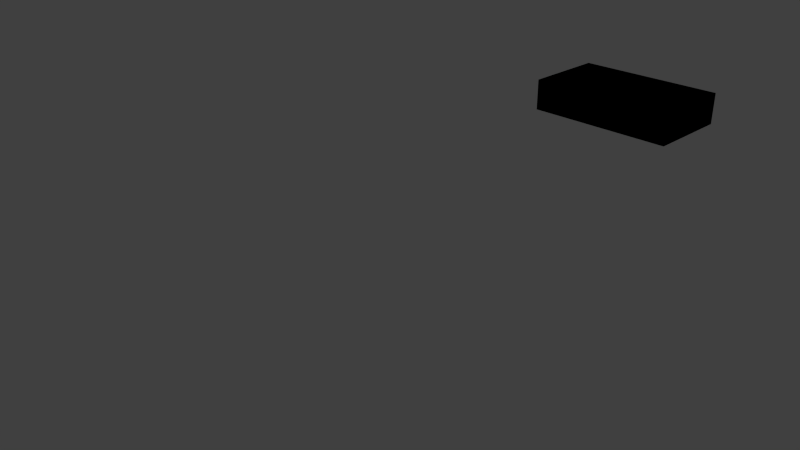 # Source: MunicioShotgun.blend  (saved by Blender 2.68.0; exported with 4.5.12 LTS)
import bpy
from mathutils import Matrix  # noqa: F401  (used for matrix-valued properties, if any)

bpy.ops.wm.read_factory_settings(use_empty=True)
scene = bpy.context.scene
scene.name = 'Scene'

# ---- collections
col_collection_1 = bpy.data.collections.new('Collection 1'); scene.collection.children.link(col_collection_1)

# ---- materials (node trees are filled in below, after node groups)
mat_material = bpy.data.materials.new('Material')
mat_material.alpha_threshold = 0.0
mat_material.use_transparent_shadow = False
mat_material.roughness = 0.5
mat_material.specular_intensity = 0.0
mat_material.line_color = (0.0, 0.0, 0.0, 1.0)

# ---- material node trees

# ---- world
world_world = bpy.data.worlds.new('World'); scene.world = world_world
world_world.color = (0.05088, 0.05088, 0.05088)
world_world.use_sun_shadow = False
world_world.sun_shadow_jitter_overblur = 0.0
world_world.cycles.sampling_method = 'MANUAL'
world_world.cycles.sample_map_resolution = 256

# ---- cameras
cam_camera_002 = bpy.data.cameras.new('Camera.002')
cam_camera_002.clip_end = 100.0
cam_camera_002.lens = 35.0
cam_camera_002.sensor_width = 32.0
cam_camera_002.sensor_height = 18.0
cam_camera_002.ortho_scale = 7.314
cam_camera_002.dof.focus_distance = 0.0
cam_camera_002.dof.aperture_fstop = 128.0
cam_camera_001 = bpy.data.cameras.new('Camera.001')
cam_camera_001.clip_end = 100.0
cam_camera_001.lens = 35.0
cam_camera_001.sensor_width = 32.0
cam_camera_001.sensor_height = 18.0
cam_camera_001.ortho_scale = 7.314
cam_camera_001.dof.focus_distance = 0.0
cam_camera_001.dof.aperture_fstop = 128.0
cam_camera = bpy.data.cameras.new('Camera')
cam_camera.clip_end = 100.0
cam_camera.lens = 35.0
cam_camera.sensor_width = 32.0
cam_camera.sensor_height = 18.0
cam_camera.ortho_scale = 7.314
cam_camera.dof.focus_distance = 0.0
cam_camera.dof.aperture_fstop = 128.0

# ---- lights
light_lamp_005 = bpy.data.lights.new('Lamp.005', 'POINT')
light_lamp_005.transmission_factor = 0.0
light_lamp_005.cutoff_distance = 30.0
light_lamp_005.energy = 100.0
light_lamp_005.shadow_buffer_clip_start = 1.001
light_lamp_005.shadow_soft_size = 0.1
light_lamp_005.shadow_maximum_resolution = 0.006
light_lamp_005.use_absolute_resolution = True
light_lamp_005.cycles.use_multiple_importance_sampling = False
light_lamp_004 = bpy.data.lights.new('Lamp.004', 'POINT')
light_lamp_004.transmission_factor = 0.0
light_lamp_004.cutoff_distance = 30.0
light_lamp_004.energy = 100.0
light_lamp_004.shadow_buffer_clip_start = 1.001
light_lamp_004.shadow_soft_size = 0.1
light_lamp_004.shadow_maximum_resolution = 0.006
light_lamp_004.use_absolute_resolution = True
light_lamp_004.cycles.use_multiple_importance_sampling = False
light_lamp_003 = bpy.data.lights.new('Lamp.003', 'POINT')
light_lamp_003.transmission_factor = 0.0
light_lamp_003.cutoff_distance = 30.0
light_lamp_003.energy = 100.0
light_lamp_003.shadow_buffer_clip_start = 1.001
light_lamp_003.shadow_soft_size = 0.1
light_lamp_003.shadow_maximum_resolution = 0.006
light_lamp_003.use_absolute_resolution = True
light_lamp_003.cycles.use_multiple_importance_sampling = False
light_lamp_002 = bpy.data.lights.new('Lamp.002', 'POINT')
light_lamp_002.transmission_factor = 0.0
light_lamp_002.cutoff_distance = 30.0
light_lamp_002.energy = 100.0
light_lamp_002.shadow_buffer_clip_start = 1.001
light_lamp_002.shadow_soft_size = 0.1
light_lamp_002.shadow_maximum_resolution = 0.006
light_lamp_002.use_absolute_resolution = True
light_lamp_002.cycles.use_multiple_importance_sampling = False
light_lamp_001 = bpy.data.lights.new('Lamp.001', 'POINT')
light_lamp_001.transmission_factor = 0.0
light_lamp_001.cutoff_distance = 30.0
light_lamp_001.energy = 100.0
light_lamp_001.shadow_buffer_clip_start = 1.001
light_lamp_001.shadow_soft_size = 0.1
light_lamp_001.shadow_maximum_resolution = 0.006
light_lamp_001.use_absolute_resolution = True
light_lamp_001.cycles.use_multiple_importance_sampling = False
light_lamp = bpy.data.lights.new('Lamp', 'POINT')
light_lamp.transmission_factor = 0.0
light_lamp.cutoff_distance = 30.0
light_lamp.energy = 100.0
light_lamp.shadow_buffer_clip_start = 1.001
light_lamp.shadow_soft_size = 0.1
light_lamp.shadow_maximum_resolution = 0.006
light_lamp.use_absolute_resolution = True
light_lamp.cycles.use_multiple_importance_sampling = False

# ---- meshes
me_cube = bpy.data.meshes.new('Cube')
me_cube.from_pydata([(0.7071, 0.3852, 1.891), (0.7071, -0.3852, 1.891), (-0.7071, -0.3852, 1.891), (-0.7071, 0.3852, 1.891), (0.7071, 0.3852, 2.23), (0.7071, -0.3852, 2.23), (-0.7071, -0.3852, 2.23), (-0.7071, 0.3852, 2.23), (0.7071, 0.3852, 1.891), (0.7071, -0.3852, 1.891), (-0.7071, -0.3852, 1.891), (-0.7071, 0.3852, 1.891), (0.7071, 0.3852, 2.23), (0.7071, -0.3852, 2.23), (-0.7071, -0.3852, 2.23), (-0.7071, 0.3852, 2.23), (0.7071, 0.3852, 1.891), (0.7071, -0.3852, 1.891), (-0.7071, -0.3852, 1.891), (-0.7071, 0.3852, 1.891), (0.7071, 0.3852, 2.23), (0.7071, -0.3852, 2.23), (-0.7071, -0.3852, 2.23), (-0.7071, 0.3852, 2.23)], [], [(0, 3, 2, 1), (4, 5, 6, 7), (0, 1, 5, 4), (1, 2, 6, 5), (2, 3, 7, 6), (4, 7, 3, 0), (8, 11, 10, 9), (12, 13, 14, 15), (8, 9, 13, 12), (9, 10, 14, 13), (10, 11, 15, 14), (12, 15, 11, 8), (16, 17, 18, 19), (20, 23, 22, 21), (16, 20, 21, 17), (17, 21, 22, 18), (18, 22, 23, 19), (20, 16, 19, 23)])
_uv = me_cube.uv_layers.new(name='UVMap')
_uv.uv.foreach_set('vector', [0.0, 0.0, 1.0, 0.0, 1.0, 1.0, 0.0, 1.0, 0.0, 0.0, 1.0, 0.0, 1.0, 1.0, 0.0, 1.0, 0.0, 0.0, 1.0, 0.0, 1.0, 1.0, 0.0, 1.0, 0.0, 0.0, 1.0, 0.0, 1.0, 1.0, 0.0, 1.0, 0.0, 0.0, 1.0, 0.0, 1.0, 1.0, 0.0, 1.0, 0.0, 0.0, 1.0, 0.0, 1.0, 1.0, 0.0, 1.0, 0.0, 0.0, 1.0, 0.0, 1.0, 1.0, 0.0, 1.0, 0.0, 0.0, 1.0, 0.0, 1.0, 1.0, 0.0, 1.0, 0.0, 0.0, 1.0, 0.0, 1.0, 1.0, 0.0, 1.0, 0.0, 0.0, 1.0, 0.0, 1.0, 1.0, 0.0, 1.0, 0.0, 0.0, 1.0, 0.0, 1.0, 1.0, 0.0, 1.0, 0.0, 0.0, 1.0, 0.0, 1.0, 1.0, 0.0, 1.0, 0.0, 0.001057, 0.3445, 0.0, 0.3465, 0.6325, 0.00194, 0.6335, 0.6929, 0.001057, 0.691, 0.6335, 0.3465, 0.6325, 0.3484, 0.0, 0.4991, 0.978, 0.3475, 0.9785, 0.3465, 0.634, 0.4981, 0.6335, 0.8465, 0.6325, 0.6949, 0.6329, 0.6929, 0.0004651, 0.8445, 0.0, 0.8456, 0.9775, 0.694, 0.9779, 0.6929, 0.6334, 0.8445, 0.6329, 0.8465, 0.000465, 0.9981, 0.0, 1.0, 0.6325, 0.8484, 0.6329])
me_cube.materials.append(mat_material)
me_cube.use_remesh_preserve_volume = False
me_cube.use_remesh_preserve_attributes = False
me_cube.use_mirror_vertex_groups = False
me_cube.update()
arm_armature = bpy.data.armatures.new('Armature')  # bones are not reproduced

# ---- objects
ob_armature = bpy.data.objects.new('Armature', arm_armature)
ob_cube = bpy.data.objects.new('Cube', me_cube)
ob_lamp_005 = bpy.data.objects.new('Lamp.005', light_lamp_005)
ob_lamp_004 = bpy.data.objects.new('Lamp.004', light_lamp_004)
ob_lamp_003 = bpy.data.objects.new('Lamp.003', light_lamp_003)
ob_lamp_002 = bpy.data.objects.new('Lamp.002', light_lamp_002)
ob_lamp_001 = bpy.data.objects.new('Lamp.001', light_lamp_001)
ob_camera_002 = bpy.data.objects.new('Camera.002', cam_camera_002)
ob_camera_001 = bpy.data.objects.new('Camera.001', cam_camera_001)
ob_lamp = bpy.data.objects.new('Lamp', light_lamp)
ob_camera = bpy.data.objects.new('Camera', cam_camera)

# ---- transforms, parenting, visibility, modifiers, constraints
ob_armature.location = (0.0, 0.0, 0.0)
ob_armature.lineart.crease_threshold = 0.0
ob_cube.parent = ob_armature
ob_cube.location = (0.0, 0.0, 0.0)
ob_cube.scale = (1.122, 1.186, 1.0)
ob_cube.lock_rotations_4d = False
ob_cube.empty_display_type = 'ARROWS'
ob_cube.lineart.crease_threshold = 0.0
_vg = ob_cube.vertex_groups.new(name='Bone')
for _i, _w in zip([0, 1, 2, 3, 4, 5, 6, 7, 8, 9, 10, 11, 12, 13, 14, 15, 16, 17, 18, 19, 20, 21, 22, 23], [1.001, 1.001, 1.001, 1.001, 1.001, 1.001, 1.001, 1.001, 1.001, 1.001, 1.001, 1.001, 1.001, 1.001, 1.001, 1.001, 1.0, 1.0, 1.0, 1.0, 1.0, 1.0, 1.0, 1.0]): _vg.add([_i], _w, 'REPLACE')
_m = ob_cube.modifiers.new('Armature', 'ARMATURE')
_m.object = ob_armature
ob_lamp_005.location = (0.849, 4.976, 3.449)
ob_lamp_005.rotation_euler = (0.6503, 0.05522, 1.866)
ob_lamp_005.lock_rotations_4d = False
ob_lamp_005.empty_display_type = 'ARROWS'
ob_lamp_005.color = (0.0, 0.0, 0.0, 0.0)
ob_lamp_005.lineart.crease_threshold = 0.0
ob_lamp_004.location = (-2.437, 0.2371, -0.4362)
ob_lamp_004.rotation_euler = (0.6503, 0.05522, 1.866)
ob_lamp_004.lock_rotations_4d = False
ob_lamp_004.empty_display_type = 'ARROWS'
ob_lamp_004.color = (0.0, 0.0, 0.0, 0.0)
ob_lamp_004.lineart.crease_threshold = 0.0
ob_lamp_003.location = (-0.9466, 2.576, 0.2499)
ob_lamp_003.rotation_euler = (0.6503, 0.05522, 1.866)
ob_lamp_003.lock_rotations_4d = False
ob_lamp_003.empty_display_type = 'ARROWS'
ob_lamp_003.color = (0.0, 0.0, 0.0, 0.0)
ob_lamp_003.lineart.crease_threshold = 0.0
ob_lamp_002.location = (-1.62, -1.631, 1.547)
ob_lamp_002.rotation_euler = (0.6503, 0.05522, 1.866)
ob_lamp_002.lock_rotations_4d = False
ob_lamp_002.empty_display_type = 'ARROWS'
ob_lamp_002.color = (0.0, 0.0, 0.0, 0.0)
ob_lamp_002.lineart.crease_threshold = 0.0
ob_lamp_001.location = (5.111, -3.077, 2.119)
ob_lamp_001.rotation_euler = (0.6503, 0.05522, 1.866)
ob_lamp_001.lock_rotations_4d = False
ob_lamp_001.empty_display_type = 'ARROWS'
ob_lamp_001.color = (0.0, 0.0, 0.0, 0.0)
ob_lamp_001.lineart.crease_threshold = 0.0
ob_camera_002.location = (-3.013, 7.2, 5.06)
ob_camera_002.rotation_euler = (1.262, 0.08123, -2.232)
ob_camera_002.lock_rotations_4d = False
ob_camera_002.empty_display_type = 'ARROWS'
ob_camera_002.color = (0.0, 0.0, 0.0, 0.0)
ob_camera_002.display_type = 'WIRE'
ob_camera_002.lineart.crease_threshold = 0.0
ob_camera_001.location = (-3.19, -4.893, 4.899)
ob_camera_001.rotation_euler = (1.262, 0.08123, -0.5014)
ob_camera_001.lock_rotations_4d = False
ob_camera_001.empty_display_type = 'ARROWS'
ob_camera_001.color = (0.0, 0.0, 0.0, 0.0)
ob_camera_001.display_type = 'WIRE'
ob_camera_001.lineart.crease_threshold = 0.0
ob_lamp.location = (4.076, 1.005, 5.904)
ob_lamp.rotation_euler = (0.6503, 0.05522, 1.866)
ob_lamp.lock_rotations_4d = False
ob_lamp.empty_display_type = 'ARROWS'
ob_lamp.color = (0.0, 0.0, 0.0, 0.0)
ob_lamp.lineart.crease_threshold = 0.0
ob_camera.location = (4.902, -7.852, 5.068)
ob_camera.rotation_euler = (1.109, 0.01082, 0.8149)
ob_camera.lock_rotations_4d = False
ob_camera.empty_display_type = 'ARROWS'
ob_camera.color = (0.0, 0.0, 0.0, 0.0)
ob_camera.display_type = 'WIRE'
ob_camera.lineart.crease_threshold = 0.0

# ---- collection membership
col_collection_1.objects.link(ob_armature)
col_collection_1.objects.link(ob_cube)
col_collection_1.objects.link(ob_lamp_005)
col_collection_1.objects.link(ob_lamp_004)
col_collection_1.objects.link(ob_lamp_003)
col_collection_1.objects.link(ob_lamp_002)
col_collection_1.objects.link(ob_lamp_001)
col_collection_1.objects.link(ob_camera_002)
col_collection_1.objects.link(ob_camera_001)
col_collection_1.objects.link(ob_lamp)
col_collection_1.objects.link(ob_camera)

# ---- scene / render settings (as saved in the file)
scene.camera = ob_camera
scene.frame_start = 1; scene.frame_end = 100; scene.frame_set(0)
scene.render.engine = 'BLENDER_EEVEE_NEXT'
scene.render.image_settings.color_mode = 'RGB'
scene.render.image_settings.compression = 90
scene.render.resolution_percentage = 50
scene.render.dither_intensity = 0.0
scene.cycles.use_denoising = False
scene.cycles.samples = 10
scene.cycles.sampling_pattern = 'TABULATED_SOBOL'
scene.cycles.light_sampling_threshold = 0.0
scene.cycles.use_adaptive_sampling = False
scene.cycles.use_light_tree = False
scene.cycles.blur_glossy = 0.0
scene.cycles.volume_bounces = 1
scene.cycles.pixel_filter_type = 'GAUSSIAN'
scene.cycles.sample_clamp_indirect = 0.0
scene.view_settings.view_transform = 'Standard'
bpy.context.view_layer.update()
